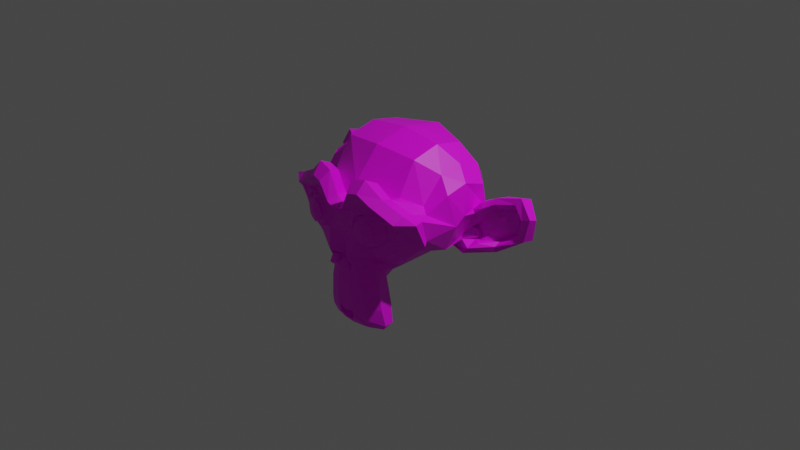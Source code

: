 # Source: monkey.blend  (saved by Blender 3.1.7; exported with 4.5.12 LTS)
import bpy
from mathutils import Matrix  # noqa: F401  (used for matrix-valued properties, if any)

bpy.ops.wm.read_factory_settings(use_empty=True)
scene = bpy.context.scene
scene.name = 'Scene'

# ---- collections
col_collection = bpy.data.collections.new('Collection'); scene.collection.children.link(col_collection)

# ---- images (referenced by path relative to the original .blend; pixels are not part of the script)
import os
ASSET_DIR = os.environ.get("B2B_ASSET_DIR", "")  # directory of the original .blend (textures are referenced by path, not embedded)
HERE = os.path.dirname(os.path.abspath(__file__))  # packed textures are extracted next to this script under _unpacked/

def load_image(name, relpath, width, height, colorspace="sRGB"):
    """Load a texture the original file referenced (path relative to the .blend, or extracted next to this script)."""
    p = next((c for c in (os.path.join(HERE, relpath), os.path.join(ASSET_DIR, relpath)) if relpath and os.path.exists(c)), "")
    if p:
        img = bpy.data.images.load(p, check_existing=True)
        img.name = name
    else:  # same state as the original file: an image datablock whose file is absent (Cycles renders it pink)
        img = bpy.data.images.new(name, width, height)
        img.source = "FILE"
        img.filepath = "//" + (relpath or name)
    img.colorspace_settings.name = colorspace
    return img
img_monkey_png = load_image('monkey.png', 'monkey.png', 1024, 1024, 'sRGB')

# ---- materials (node trees are filled in below, after node groups)
mat_material_001 = bpy.data.materials.new('Material.001')
mat_material_001.use_transparent_shadow = False

# ---- material node trees
mat_material_001.use_nodes = True; mat_material_001.node_tree.nodes.clear()
_N = mat_material_001.node_tree.nodes; _L = mat_material_001.node_tree.links
n0 = _N.new('ShaderNodeBsdfPrincipled'); n0.name = 'Principled BSDF'; n0.location = (10, 300)
n0.distribution = 'GGX'
n0.subsurface_method = 'RANDOM_WALK_SKIN'
n0.inputs[3].default_value = 1.45
n0.inputs[27].default_value = (0.0, 0.0, 0.0, 1.0)
n0.inputs[28].default_value = 1.0
n1 = _N.new('ShaderNodeOutputMaterial'); n1.name = 'Material Output'; n1.location = (300, 300)
n2 = _N.new('ShaderNodeTexImage'); n2.name = 'Image Texture'; n2.location = (-280, 280)
n2.image = img_monkey_png
_L.new(n0.outputs[0], n1.inputs[0])
_L.new(n2.outputs[0], n0.inputs[0])
n1.is_active_output = True

# ---- world
world_world = bpy.data.worlds.new('World'); scene.world = world_world
world_world.use_nodes = True; world_world.node_tree.nodes.clear()
_N = world_world.node_tree.nodes; _L = world_world.node_tree.links
n0 = _N.new('ShaderNodeOutputWorld'); n0.name = 'World Output'; n0.location = (300, 300)
n1 = _N.new('ShaderNodeBackground'); n1.name = 'Background'; n1.location = (10, 300)
n1.inputs[0].default_value = (0.05088, 0.05088, 0.05088, 1.0)
_L.new(n1.outputs[0], n0.inputs[0])
n0.is_active_output = True
world_world.color = (0.05088, 0.05088, 0.05088)
world_world.use_sun_shadow = False
world_world.sun_shadow_jitter_overblur = 0.0

# ---- cameras
cam_camera = bpy.data.cameras.new('Camera')
cam_camera.clip_end = 100.0
cam_camera.ortho_scale = 7.314

# ---- lights
light_light = bpy.data.lights.new('Light', 'POINT')
light_light.transmission_factor = 0.0
light_light.energy = 1000.0
light_light.shadow_soft_size = 0.1
light_light.shadow_maximum_resolution = 0.006
light_light.use_absolute_resolution = True

# ---- meshes
me_suzanne = bpy.data.meshes.new('Suzanne')
me_suzanne.from_pydata([(0.4375, -0.7656, 0.1641), (-0.4375, -0.7656, 0.1641), (0.5, -0.6875, 0.09375), (-0.5, -0.6875, 0.09375), (0.5469, -0.5781, 0.05469), (-0.5469, -0.5781, 0.05469), (0.3516, -0.6172, -0.02344), (-0.3516, -0.6172, -0.02344), (0.3516, -0.7188, 0.03125), (-0.3516, -0.7188, 0.03125), (0.3516, -0.7812, 0.1328), (-0.3516, -0.7812, 0.1328), (0.2734, -0.7969, 0.1641), (-0.2734, -0.7969, 0.1641), (0.2031, -0.7422, 0.09375), (-0.2031, -0.7422, 0.09375), (0.1562, -0.6484, 0.05469), (-0.1562, -0.6484, 0.05469), (0.07812, -0.6562, 0.2422), (-0.07812, -0.6562, 0.2422), (0.1406, -0.7422, 0.2422), (-0.1406, -0.7422, 0.2422), (0.2422, -0.7969, 0.2422), (-0.2422, -0.7969, 0.2422), (0.2734, -0.7969, 0.3281), (-0.2734, -0.7969, 0.3281), (0.2031, -0.7422, 0.3906), (-0.2031, -0.7422, 0.3906), (0.1562, -0.6484, 0.4375), (-0.1562, -0.6484, 0.4375), (0.3516, -0.6172, 0.5156), (-0.3516, -0.6172, 0.5156), (0.3516, -0.7188, 0.4531), (-0.3516, -0.7188, 0.4531), (0.3516, -0.7812, 0.3594), (-0.3516, -0.7812, 0.3594), (0.4375, -0.7656, 0.3281), (-0.4375, -0.7656, 0.3281), (0.5, -0.6875, 0.3906), (-0.5, -0.6875, 0.3906), (0.5469, -0.5781, 0.4375), (-0.5469, -0.5781, 0.4375), (0.625, -0.5625, 0.2422), (-0.625, -0.5625, 0.2422), (0.5625, -0.6719, 0.2422), (-0.5625, -0.6719, 0.2422), (0.4688, -0.7578, 0.2422), (-0.4688, -0.7578, 0.2422), (0.4766, -0.7734, 0.2422), (-0.4766, -0.7734, 0.2422), (0.4453, -0.7812, 0.3359), (-0.4453, -0.7812, 0.3359), (0.3516, -0.8047, 0.375), (-0.3516, -0.8047, 0.375), (0.2656, -0.8203, 0.3359), (-0.2656, -0.8203, 0.3359), (0.2266, -0.8203, 0.2422), (-0.2266, -0.8203, 0.2422), (0.2656, -0.8203, 0.1562), (-0.2656, -0.8203, 0.1562), (0.3516, -0.8281, 0.2422), (-0.3516, -0.8281, 0.2422), (0.3516, -0.8047, 0.1172), (-0.3516, -0.8047, 0.1172), (0.4453, -0.7812, 0.1562), (-0.4453, -0.7812, 0.1562), (0.0, -0.7422, 0.4297), (0.0, -0.8203, 0.3516), (0.0, -0.7344, -0.6797), (0.0, -0.7812, -0.3203), (0.0, -0.7969, -0.1875), (0.0, -0.7188, -0.7734), (0.0, -0.6016, 0.4062), (0.0, -0.5703, 0.5703), (0.0, 0.5469, 0.8984), (0.0, 0.8516, 0.5625), (0.0, 0.8281, 0.07031), (0.0, 0.3516, -0.3828), (0.2031, -0.5625, -0.1875), (-0.2031, -0.5625, -0.1875), (0.3125, -0.5703, -0.4375), (-0.3125, -0.5703, -0.4375), (0.3516, -0.5703, -0.6953), (-0.3516, -0.5703, -0.6953), (0.3672, -0.5312, -0.8906), (-0.3672, -0.5312, -0.8906), (0.3281, -0.5234, -0.9453), (-0.3281, -0.5234, -0.9453), (0.1797, -0.5547, -0.9688), (-0.1797, -0.5547, -0.9688), (0.0, -0.5781, -0.9844), (0.4375, -0.5312, -0.1406), (-0.4375, -0.5312, -0.1406), (0.6328, -0.5391, -0.03906), (-0.6328, -0.5391, -0.03906), (0.8281, -0.4453, 0.1484), (-0.8281, -0.4453, 0.1484), (0.8594, -0.5938, 0.4297), (-0.8594, -0.5938, 0.4297), (0.7109, -0.625, 0.4844), (-0.7109, -0.625, 0.4844), (0.4922, -0.6875, 0.6016), (-0.4922, -0.6875, 0.6016), (0.3203, -0.7344, 0.7578), (-0.3203, -0.7344, 0.7578), (0.1562, -0.7578, 0.7188), (-0.1562, -0.7578, 0.7188), (0.0625, -0.75, 0.4922), (-0.0625, -0.75, 0.4922), (0.1641, -0.7734, 0.4141), (-0.1641, -0.7734, 0.4141), (0.125, -0.7656, 0.3047), (-0.125, -0.7656, 0.3047), (0.2031, -0.7422, 0.09375), (-0.2031, -0.7422, 0.09375), (0.375, -0.7031, 0.01562), (-0.375, -0.7031, 0.01562), (0.4922, -0.6719, 0.0625), (-0.4922, -0.6719, 0.0625), (0.625, -0.6484, 0.1875), (-0.625, -0.6484, 0.1875), (0.6406, -0.6484, 0.2969), (-0.6406, -0.6484, 0.2969), (0.6016, -0.6641, 0.375), (-0.6016, -0.6641, 0.375), (0.4297, -0.7188, 0.4375), (-0.4297, -0.7188, 0.4375), (0.25, -0.7578, 0.4688), (-0.25, -0.7578, 0.4688), (0.0, -0.7344, -0.7656), (0.1094, -0.7344, -0.7188), (-0.1094, -0.7344, -0.7188), (0.1172, -0.7109, -0.8359), (-0.1172, -0.7109, -0.8359), (0.0625, -0.6953, -0.8828), (-0.0625, -0.6953, -0.8828), (0.0, -0.6875, -0.8906), (0.0, -0.75, -0.1953), (0.0, -0.7422, -0.1406), (0.1016, -0.7422, -0.1484), (-0.1016, -0.7422, -0.1484), (0.125, -0.75, -0.2266), (-0.125, -0.75, -0.2266), (0.08594, -0.7422, -0.2891), (-0.08594, -0.7422, -0.2891), (0.3984, -0.6719, -0.04688), (-0.3984, -0.6719, -0.04688), (0.6172, -0.625, 0.05469), (-0.6172, -0.625, 0.05469), (0.7266, -0.6016, 0.2031), (-0.7266, -0.6016, 0.2031), (0.7422, -0.6562, 0.375), (-0.7422, -0.6562, 0.375), (0.6875, -0.7266, 0.4141), (-0.6875, -0.7266, 0.4141), (0.4375, -0.7969, 0.5469), (-0.4375, -0.7969, 0.5469), (0.3125, -0.8359, 0.6406), (-0.3125, -0.8359, 0.6406), (0.2031, -0.8516, 0.6172), (-0.2031, -0.8516, 0.6172), (0.1016, -0.8438, 0.4297), (-0.1016, -0.8438, 0.4297), (0.125, -0.8125, -0.1016), (-0.125, -0.8125, -0.1016), (0.2109, -0.7109, -0.4453), (-0.2109, -0.7109, -0.4453), (0.25, -0.6875, -0.7031), (-0.25, -0.6875, -0.7031), (0.2656, -0.6641, -0.8203), (-0.2656, -0.6641, -0.8203), (0.2344, -0.6328, -0.9141), (-0.2344, -0.6328, -0.9141), (0.1641, -0.6328, -0.9297), (-0.1641, -0.6328, -0.9297), (0.0, -0.6406, -0.9453), (0.0, -0.7266, 0.04688), (0.0, -0.7656, 0.2109), (0.3281, -0.7422, 0.4766), (-0.3281, -0.7422, 0.4766), (0.1641, -0.75, 0.1406), (-0.1641, -0.75, 0.1406), (0.1328, -0.7578, 0.2109), (-0.1328, -0.7578, 0.2109), (0.1172, -0.7344, -0.6875), (-0.1172, -0.7344, -0.6875), (0.07812, -0.75, -0.4453), (-0.07812, -0.75, -0.4453), (0.0, -0.75, -0.4453), (0.0, -0.7422, -0.3281), (0.09375, -0.7812, -0.2734), (-0.09375, -0.7812, -0.2734), (0.1328, -0.7969, -0.2266), (-0.1328, -0.7969, -0.2266), (0.1094, -0.7812, -0.1328), (-0.1094, -0.7812, -0.1328), (0.03906, -0.7812, -0.125), (-0.03906, -0.7812, -0.125), (0.0, -0.8281, -0.2031), (0.04688, -0.8125, -0.1484), (-0.04688, -0.8125, -0.1484), (0.09375, -0.8125, -0.1562), (-0.09375, -0.8125, -0.1562), (0.1094, -0.8281, -0.2266), (-0.1094, -0.8281, -0.2266), (0.07812, -0.8047, -0.25), (-0.07812, -0.8047, -0.25), (0.0, -0.8047, -0.2891), (0.2578, -0.5547, -0.3125), (-0.2578, -0.5547, -0.3125), (0.1641, -0.7109, -0.2422), (-0.1641, -0.7109, -0.2422), (0.1797, -0.7109, -0.3125), (-0.1797, -0.7109, -0.3125), (0.2344, -0.5547, -0.25), (-0.2344, -0.5547, -0.25), (0.0, -0.6875, -0.875), (0.04688, -0.6875, -0.8672), (-0.04688, -0.6875, -0.8672), (0.09375, -0.7109, -0.8203), (-0.09375, -0.7109, -0.8203), (0.09375, -0.7266, -0.7422), (-0.09375, -0.7266, -0.7422), (0.0, -0.6562, -0.7812), (0.09375, -0.6641, -0.75), (-0.09375, -0.6641, -0.75), (0.09375, -0.6406, -0.8125), (-0.09375, -0.6406, -0.8125), (0.04688, -0.6328, -0.8516), (-0.04688, -0.6328, -0.8516), (0.0, -0.6328, -0.8594), (0.1719, -0.7812, 0.2188), (-0.1719, -0.7812, 0.2188), (0.1875, -0.7734, 0.1562), (-0.1875, -0.7734, 0.1562), (0.3359, -0.7578, 0.4297), (-0.3359, -0.7578, 0.4297), (0.2734, -0.7734, 0.4219), (-0.2734, -0.7734, 0.4219), (0.4219, -0.7734, 0.3984), (-0.4219, -0.7734, 0.3984), (0.5625, -0.6953, 0.3516), (-0.5625, -0.6953, 0.3516), (0.5859, -0.6875, 0.2891), (-0.5859, -0.6875, 0.2891), (0.5781, -0.6797, 0.1953), (-0.5781, -0.6797, 0.1953), (0.4766, -0.7188, 0.1016), (-0.4766, -0.7188, 0.1016), (0.375, -0.7422, 0.0625), (-0.375, -0.7422, 0.0625), (0.2266, -0.7812, 0.1094), (-0.2266, -0.7812, 0.1094), (0.1797, -0.7812, 0.2969), (-0.1797, -0.7812, 0.2969), (0.2109, -0.7812, 0.375), (-0.2109, -0.7812, 0.375), (0.2344, -0.7578, 0.3594), (-0.2344, -0.7578, 0.3594), (0.1953, -0.7578, 0.2969), (-0.1953, -0.7578, 0.2969), (0.2422, -0.7578, 0.125), (-0.2422, -0.7578, 0.125), (0.375, -0.7266, 0.08594), (-0.375, -0.7266, 0.08594), (0.4609, -0.7031, 0.1172), (-0.4609, -0.7031, 0.1172), (0.5469, -0.6719, 0.2109), (-0.5469, -0.6719, 0.2109), (0.5547, -0.6719, 0.2812), (-0.5547, -0.6719, 0.2812), (0.5312, -0.6797, 0.3359), (-0.5312, -0.6797, 0.3359), (0.4141, -0.75, 0.3906), (-0.4141, -0.75, 0.3906), (0.2812, -0.7656, 0.3984), (-0.2812, -0.7656, 0.3984), (0.3359, -0.75, 0.4062), (-0.3359, -0.75, 0.4062), (0.2031, -0.75, 0.1719), (-0.2031, -0.75, 0.1719), (0.1953, -0.75, 0.2266), (-0.1953, -0.75, 0.2266), (0.1094, -0.6094, 0.4609), (-0.1094, -0.6094, 0.4609), (0.1953, -0.6172, 0.6641), (-0.1953, -0.6172, 0.6641), (0.3359, -0.5938, 0.6875), (-0.3359, -0.5938, 0.6875), (0.4844, -0.5547, 0.5547), (-0.4844, -0.5547, 0.5547), (0.6797, -0.4922, 0.4531), (-0.6797, -0.4922, 0.4531), (0.7969, -0.4609, 0.4062), (-0.7969, -0.4609, 0.4062), (0.7734, -0.375, 0.1641), (-0.7734, -0.375, 0.1641), (0.6016, -0.4141, 0.0), (-0.6016, -0.4141, 0.0), (0.4375, -0.4688, -0.09375), (-0.4375, -0.4688, -0.09375), (0.0, -0.2891, 0.8984), (0.0, 0.07812, 0.9844), (0.0, 0.6719, -0.1953), (0.0, -0.1875, -0.4609), (0.0, -0.4609, -0.9766), (0.0, -0.3438, -0.8047), (0.0, -0.3203, -0.5703), (0.0, -0.2812, -0.4844), (0.8516, -0.05469, 0.2344), (-0.8516, -0.05469, 0.2344), (0.8594, 0.04688, 0.3203), (-0.8594, 0.04688, 0.3203), (0.7734, 0.4375, 0.2656), (-0.7734, 0.4375, 0.2656), (0.4609, 0.7031, 0.4375), (-0.4609, 0.7031, 0.4375), (0.7344, -0.07031, -0.04688), (-0.7344, -0.07031, -0.04688), (0.5938, 0.1641, -0.125), (-0.5938, 0.1641, -0.125), (0.6406, 0.4297, -0.007812), (-0.6406, 0.4297, -0.007812), (0.3359, 0.6641, 0.05469), (-0.3359, 0.6641, 0.05469), (0.2344, -0.4062, -0.3516), (-0.2344, -0.4062, -0.3516), (0.1797, -0.2578, -0.4141), (-0.1797, -0.2578, -0.4141), (0.2891, -0.3828, -0.7109), (-0.2891, -0.3828, -0.7109), (0.25, -0.3906, -0.5), (-0.25, -0.3906, -0.5), (0.3281, -0.3984, -0.9141), (-0.3281, -0.3984, -0.9141), (0.1406, -0.3672, -0.7578), (-0.1406, -0.3672, -0.7578), (0.125, -0.3594, -0.5391), (-0.125, -0.3594, -0.5391), (0.1641, -0.4375, -0.9453), (-0.1641, -0.4375, -0.9453), (0.2188, -0.4297, -0.2812), (-0.2188, -0.4297, -0.2812), (0.2109, -0.4688, -0.2266), (-0.2109, -0.4688, -0.2266), (0.2031, -0.5, -0.1719), (-0.2031, -0.5, -0.1719), (0.2109, -0.1641, -0.3906), (-0.2109, -0.1641, -0.3906), (0.2969, 0.2656, -0.3125), (-0.2969, 0.2656, -0.3125), (0.3438, 0.5391, -0.1484), (-0.3438, 0.5391, -0.1484), (0.4531, 0.3828, 0.8672), (-0.4531, 0.3828, 0.8672), (0.4531, 0.07031, 0.9297), (-0.4531, 0.07031, 0.9297), (0.4531, -0.2344, 0.8516), (-0.4531, -0.2344, 0.8516), (0.4609, -0.4297, 0.5234), (-0.4609, -0.4297, 0.5234), (0.7266, -0.3359, 0.4062), (-0.7266, -0.3359, 0.4062), (0.6328, -0.2812, 0.4531), (-0.6328, -0.2812, 0.4531), (0.6406, -0.05469, 0.7031), (-0.6406, -0.05469, 0.7031), (0.7969, -0.125, 0.5625), (-0.7969, -0.125, 0.5625), (0.7969, 0.1172, 0.6172), (-0.7969, 0.1172, 0.6172), (0.6406, 0.1953, 0.75), (-0.6406, 0.1953, 0.75), (0.6406, 0.4453, 0.6797), (-0.6406, 0.4453, 0.6797), (0.7969, 0.3594, 0.5391), (-0.7969, 0.3594, 0.5391), (0.6172, 0.5859, 0.3281), (-0.6172, 0.5859, 0.3281), (0.4844, 0.5469, 0.02344), (-0.4844, 0.5469, 0.02344), (0.8203, 0.2031, 0.3281), (-0.8203, 0.2031, 0.3281), (0.4062, -0.1484, -0.1719), (-0.4062, -0.1484, -0.1719), (0.4297, 0.2109, -0.1953), (-0.4297, 0.2109, -0.1953), (0.8906, 0.2344, 0.4062), (-0.8906, 0.2344, 0.4062), (0.7734, 0.125, -0.1406), (-0.7734, 0.125, -0.1406), (1.039, 0.3281, -0.1016), (-1.039, 0.3281, -0.1016), (1.281, 0.4297, 0.05469), (-1.281, 0.4297, 0.05469), (1.352, 0.4219, 0.3203), (-1.352, 0.4219, 0.3203), (1.234, 0.4219, 0.5078), (-1.234, 0.4219, 0.5078), (1.023, 0.3125, 0.4766), (-1.023, 0.3125, 0.4766), (1.016, 0.2891, 0.4141), (-1.016, 0.2891, 0.4141), (1.188, 0.3906, 0.4375), (-1.188, 0.3906, 0.4375), (1.266, 0.4062, 0.2891), (-1.266, 0.4062, 0.2891), (1.211, 0.4062, 0.07812), (-1.211, 0.4062, 0.07812), (1.031, 0.3047, -0.03906), (-1.031, 0.3047, -0.03906), (0.8281, 0.1328, -0.07031), (-0.8281, 0.1328, -0.07031), (0.9219, 0.2188, 0.3594), (-0.9219, 0.2188, 0.3594), (0.9453, 0.2891, 0.3047), (-0.9453, 0.2891, 0.3047), (0.8828, 0.2109, -0.02344), (-0.8828, 0.2109, -0.02344), (1.039, 0.3672, 0.0), (-1.039, 0.3672, 0.0), (1.188, 0.4453, 0.09375), (-1.188, 0.4453, 0.09375), (1.234, 0.4453, 0.25), (-1.234, 0.4453, 0.25), (1.172, 0.4375, 0.3594), (-1.172, 0.4375, 0.3594), (1.023, 0.3594, 0.3438), (-1.023, 0.3594, 0.3438), (0.8438, 0.2109, 0.2891), (-0.8438, 0.2109, 0.2891), (0.8359, 0.2734, 0.1719), (-0.8359, 0.2734, 0.1719), (0.7578, 0.2734, 0.09375), (-0.7578, 0.2734, 0.09375), (0.8203, 0.2734, 0.08594), (-0.8203, 0.2734, 0.08594), (0.8438, 0.2734, 0.01562), (-0.8438, 0.2734, 0.01562), (0.8125, 0.2734, -0.01562), (-0.8125, 0.2734, -0.01562), (0.7266, 0.07031, 0.0), (-0.7266, 0.07031, 0.0), (0.7188, 0.1719, -0.02344), (-0.7188, 0.1719, -0.02344), (0.7188, 0.1875, 0.03906), (-0.7188, 0.1875, 0.03906), (0.7969, 0.2109, 0.2031), (-0.7969, 0.2109, 0.2031), (0.8906, 0.2656, 0.2422), (-0.8906, 0.2656, 0.2422), (0.8906, 0.3203, 0.2344), (-0.8906, 0.3203, 0.2344), (0.8125, 0.3203, -0.01562), (-0.8125, 0.3203, -0.01562), (0.8516, 0.3203, 0.01562), (-0.8516, 0.3203, 0.01562), (0.8281, 0.3203, 0.07812), (-0.8281, 0.3203, 0.07812), (0.7656, 0.3203, 0.09375), (-0.7656, 0.3203, 0.09375), (0.8438, 0.3203, 0.1719), (-0.8438, 0.3203, 0.1719), (1.039, 0.4141, 0.3281), (-1.039, 0.4141, 0.3281), (1.188, 0.4844, 0.3438), (-1.188, 0.4844, 0.3438), (1.258, 0.4922, 0.2422), (-1.258, 0.4922, 0.2422), (1.211, 0.4844, 0.08594), (-1.211, 0.4844, 0.08594), (1.047, 0.4219, 0.0), (-1.047, 0.4219, 0.0), (0.8828, 0.2656, -0.01562), (-0.8828, 0.2656, -0.01562), (0.9531, 0.3438, 0.2891), (-0.9531, 0.3438, 0.2891), (0.8906, 0.3281, 0.1094), (-0.8906, 0.3281, 0.1094), (0.9375, 0.3359, 0.0625), (-0.9375, 0.3359, 0.0625), (1.0, 0.3672, 0.125), (-1.0, 0.3672, 0.125), (0.9609, 0.3516, 0.1719), (-0.9609, 0.3516, 0.1719), (1.016, 0.375, 0.2344), (-1.016, 0.375, 0.2344), (1.055, 0.3828, 0.1875), (-1.055, 0.3828, 0.1875), (1.109, 0.3906, 0.2109), (-1.109, 0.3906, 0.2109), (1.086, 0.3906, 0.2734), (-1.086, 0.3906, 0.2734), (1.023, 0.4844, 0.4375), (-1.023, 0.4844, 0.4375), (1.25, 0.5469, 0.4688), (-1.25, 0.5469, 0.4688), (1.367, 0.5, 0.2969), (-1.367, 0.5, 0.2969), (1.312, 0.5312, 0.05469), (-1.312, 0.5312, 0.05469), (1.039, 0.4922, -0.08594), (-1.039, 0.4922, -0.08594), (0.7891, 0.3281, -0.125), (-0.7891, 0.3281, -0.125), (0.8594, 0.3828, 0.3828), (-0.8594, 0.3828, 0.3828)], [], [(46, 0, 2, 44), (3, 1, 47, 45), (44, 2, 4, 42), (5, 3, 45, 43), (2, 8, 6, 4), (7, 9, 3, 5), (0, 10, 8, 2), (9, 11, 1, 3), (10, 12, 14, 8), (15, 13, 11, 9), (8, 14, 16, 6), (17, 15, 9, 7), (14, 20, 18, 16), (19, 21, 15, 17), (12, 22, 20, 14), (21, 23, 13, 15), (22, 24, 26, 20), (27, 25, 23, 21), (20, 26, 28, 18), (29, 27, 21, 19), (26, 32, 30, 28), (31, 33, 27, 29), (24, 34, 32, 26), (33, 35, 25, 27), (34, 36, 38, 32), (39, 37, 35, 33), (32, 38, 40, 30), (41, 39, 33, 31), (38, 44, 42, 40), (43, 45, 39, 41), (36, 46, 44, 38), (45, 47, 37, 39), (46, 36, 50, 48), (51, 37, 47, 49), (36, 34, 52, 50), (53, 35, 37, 51), (34, 24, 54, 52), (55, 25, 35, 53), (24, 22, 56, 54), (57, 23, 25, 55), (22, 12, 58, 56), (59, 13, 23, 57), (12, 10, 62, 58), (63, 11, 13, 59), (10, 0, 64, 62), (65, 1, 11, 63), (0, 46, 48, 64), (49, 47, 1, 65), (60, 64, 48), (49, 65, 61), (62, 64, 60), (61, 65, 63), (60, 58, 62), (63, 59, 61), (60, 56, 58), (59, 57, 61), (60, 54, 56), (57, 55, 61), (60, 52, 54), (55, 53, 61), (60, 50, 52), (53, 51, 61), (60, 48, 50), (51, 49, 61), (88, 173, 175, 90), (175, 174, 89, 90), (86, 171, 173, 88), (174, 172, 87, 89), (84, 169, 171, 86), (172, 170, 85, 87), (82, 167, 169, 84), (170, 168, 83, 85), (80, 165, 167, 82), (168, 166, 81, 83), (78, 91, 145, 163), (146, 92, 79, 164), (91, 93, 147, 145), (148, 94, 92, 146), (93, 95, 149, 147), (150, 96, 94, 148), (95, 97, 151, 149), (152, 98, 96, 150), (97, 99, 153, 151), (154, 100, 98, 152), (99, 101, 155, 153), (156, 102, 100, 154), (101, 103, 157, 155), (158, 104, 102, 156), (103, 105, 159, 157), (160, 106, 104, 158), (105, 107, 161, 159), (162, 108, 106, 160), (107, 66, 67, 161), (67, 66, 108, 162), (109, 127, 159, 161), (160, 128, 110, 162), (127, 178, 157, 159), (158, 179, 128, 160), (125, 155, 157, 178), (158, 156, 126, 179), (123, 153, 155, 125), (156, 154, 124, 126), (121, 151, 153, 123), (154, 152, 122, 124), (119, 149, 151, 121), (152, 150, 120, 122), (117, 147, 149, 119), (150, 148, 118, 120), (115, 145, 147, 117), (148, 146, 116, 118), (113, 163, 145, 115), (146, 164, 114, 116), (113, 180, 176, 163), (176, 181, 114, 164), (109, 161, 67, 111), (67, 162, 110, 112), (111, 67, 177, 182), (177, 67, 112, 183), (176, 180, 182, 177), (183, 181, 176, 177), (134, 136, 175, 173), (175, 136, 135, 174), (132, 134, 173, 171), (174, 135, 133, 172), (130, 132, 171, 169), (172, 133, 131, 170), (165, 186, 184, 167), (185, 187, 166, 168), (130, 169, 167, 184), (168, 170, 131, 185), (143, 189, 188, 186), (188, 189, 144, 187), (184, 186, 188, 68), (188, 187, 185, 68), (129, 130, 184, 68), (185, 131, 129, 68), (141, 192, 190, 143), (191, 193, 142, 144), (139, 194, 192, 141), (193, 195, 140, 142), (138, 196, 194, 139), (195, 197, 138, 140), (137, 70, 196, 138), (197, 70, 137, 138), (189, 143, 190, 69), (191, 144, 189, 69), (69, 190, 205, 207), (206, 191, 69, 207), (70, 198, 199, 196), (200, 198, 70, 197), (196, 199, 201, 194), (202, 200, 197, 195), (194, 201, 203, 192), (204, 202, 195, 193), (192, 203, 205, 190), (206, 204, 193, 191), (198, 203, 201, 199), (202, 204, 198, 200), (198, 207, 205, 203), (206, 207, 198, 204), (138, 139, 163, 176), (164, 140, 138, 176), (139, 141, 210, 163), (211, 142, 140, 164), (141, 143, 212, 210), (213, 144, 142, 211), (143, 186, 165, 212), (166, 187, 144, 213), (80, 208, 212, 165), (213, 209, 81, 166), (208, 214, 210, 212), (211, 215, 209, 213), (78, 163, 210, 214), (211, 164, 79, 215), (130, 129, 71, 221), (71, 129, 131, 222), (132, 130, 221, 219), (222, 131, 133, 220), (134, 132, 219, 217), (220, 133, 135, 218), (136, 134, 217, 216), (218, 135, 136, 216), (216, 217, 228, 230), (229, 218, 216, 230), (217, 219, 226, 228), (227, 220, 218, 229), (219, 221, 224, 226), (225, 222, 220, 227), (221, 71, 223, 224), (223, 71, 222, 225), (223, 230, 228, 224), (229, 230, 223, 225), (224, 228, 226), (227, 229, 225), (182, 180, 233, 231), (234, 181, 183, 232), (111, 182, 231, 253), (232, 183, 112, 254), (109, 111, 253, 255), (254, 112, 110, 256), (180, 113, 251, 233), (252, 114, 181, 234), (113, 115, 249, 251), (250, 116, 114, 252), (115, 117, 247, 249), (248, 118, 116, 250), (117, 119, 245, 247), (246, 120, 118, 248), (119, 121, 243, 245), (244, 122, 120, 246), (121, 123, 241, 243), (242, 124, 122, 244), (123, 125, 239, 241), (240, 126, 124, 242), (125, 178, 235, 239), (236, 179, 126, 240), (178, 127, 237, 235), (238, 128, 179, 236), (127, 109, 255, 237), (256, 110, 128, 238), (237, 255, 257, 275), (258, 256, 238, 276), (235, 237, 275, 277), (276, 238, 236, 278), (239, 235, 277, 273), (278, 236, 240, 274), (241, 239, 273, 271), (274, 240, 242, 272), (243, 241, 271, 269), (272, 242, 244, 270), (245, 243, 269, 267), (270, 244, 246, 268), (247, 245, 267, 265), (268, 246, 248, 266), (249, 247, 265, 263), (266, 248, 250, 264), (251, 249, 263, 261), (264, 250, 252, 262), (233, 251, 261, 279), (262, 252, 234, 280), (255, 253, 259, 257), (260, 254, 256, 258), (253, 231, 281, 259), (282, 232, 254, 260), (231, 233, 279, 281), (280, 234, 232, 282), (66, 107, 283, 72), (284, 108, 66, 72), (107, 105, 285, 283), (286, 106, 108, 284), (105, 103, 287, 285), (288, 104, 106, 286), (103, 101, 289, 287), (290, 102, 104, 288), (101, 99, 291, 289), (292, 100, 102, 290), (99, 97, 293, 291), (294, 98, 100, 292), (97, 95, 295, 293), (296, 96, 98, 294), (95, 93, 297, 295), (298, 94, 96, 296), (93, 91, 299, 297), (300, 92, 94, 298), (307, 308, 327, 337), (328, 308, 307, 338), (306, 307, 337, 335), (338, 307, 306, 336), (305, 306, 335, 339), (336, 306, 305, 340), (88, 90, 305, 339), (305, 90, 89, 340), (86, 88, 339, 333), (340, 89, 87, 334), (84, 86, 333, 329), (334, 87, 85, 330), (82, 84, 329, 331), (330, 85, 83, 332), (329, 335, 337, 331), (338, 336, 330, 332), (329, 333, 339, 335), (340, 334, 330, 336), (325, 331, 337, 327), (338, 332, 326, 328), (80, 82, 331, 325), (332, 83, 81, 326), (208, 341, 343, 214), (344, 342, 209, 215), (80, 325, 341, 208), (342, 326, 81, 209), (78, 214, 343, 345), (344, 215, 79, 346), (78, 345, 299, 91), (300, 346, 79, 92), (76, 323, 351, 303), (352, 324, 76, 303), (303, 351, 349, 77), (350, 352, 303, 77), (77, 349, 347, 304), (348, 350, 77, 304), (304, 347, 327, 308), (328, 348, 304, 308), (325, 327, 347, 341), (348, 328, 326, 342), (295, 297, 317, 309), (318, 298, 296, 310), (75, 315, 323, 76), (324, 316, 75, 76), (301, 357, 355, 302), (356, 358, 301, 302), (302, 355, 353, 74), (354, 356, 302, 74), (74, 353, 315, 75), (316, 354, 74, 75), (291, 293, 361, 363), (362, 294, 292, 364), (363, 361, 367, 365), (368, 362, 364, 366), (365, 367, 369, 371), (370, 368, 366, 372), (371, 369, 375, 373), (376, 370, 372, 374), (313, 377, 373, 375), (374, 378, 314, 376), (315, 353, 373, 377), (374, 354, 316, 378), (353, 355, 371, 373), (372, 356, 354, 374), (355, 357, 365, 371), (366, 358, 356, 372), (357, 359, 363, 365), (364, 360, 358, 366), (289, 291, 363, 359), (364, 292, 290, 360), (73, 359, 357, 301), (358, 360, 73, 301), (283, 285, 287, 289), (288, 286, 284, 290), (283, 289, 359, 73), (360, 290, 284, 73), (72, 283, 73), (73, 284, 72), (293, 295, 309, 361), (310, 296, 294, 362), (309, 311, 367, 361), (368, 312, 310, 362), (311, 381, 369, 367), (370, 382, 312, 368), (313, 375, 369, 381), (370, 376, 314, 382), (347, 349, 385, 383), (386, 350, 348, 384), (317, 383, 385, 319), (386, 384, 318, 320), (297, 299, 383, 317), (384, 300, 298, 318), (299, 343, 341, 383), (342, 344, 300, 384), (341, 347, 383), (384, 348, 342), (299, 345, 343), (344, 346, 300), (313, 321, 379, 377), (380, 322, 314, 378), (315, 377, 379, 323), (380, 378, 316, 324), (319, 385, 379, 321), (380, 386, 320, 322), (349, 351, 379, 385), (380, 352, 350, 386), (323, 379, 351), (352, 380, 324), (399, 387, 413, 401), (414, 388, 400, 402), (399, 401, 403, 397), (404, 402, 400, 398), (397, 403, 405, 395), (406, 404, 398, 396), (395, 405, 407, 393), (408, 406, 396, 394), (393, 407, 409, 391), (410, 408, 394, 392), (391, 409, 411, 389), (412, 410, 392, 390), (409, 419, 417, 411), (418, 420, 410, 412), (407, 421, 419, 409), (420, 422, 408, 410), (405, 423, 421, 407), (422, 424, 406, 408), (403, 425, 423, 405), (424, 426, 404, 406), (401, 427, 425, 403), (426, 428, 402, 404), (401, 413, 415, 427), (416, 414, 402, 428), (317, 319, 443, 441), (444, 320, 318, 442), (319, 389, 411, 443), (412, 390, 320, 444), (309, 317, 441, 311), (442, 318, 310, 312), (381, 429, 413, 387), (414, 430, 382, 388), (411, 417, 439, 443), (440, 418, 412, 444), (437, 445, 443, 439), (444, 446, 438, 440), (433, 445, 437, 435), (438, 446, 434, 436), (431, 447, 445, 433), (446, 448, 432, 434), (429, 447, 431, 449), (432, 448, 430, 450), (413, 429, 449, 415), (450, 430, 414, 416), (311, 447, 429, 381), (430, 448, 312, 382), (311, 441, 445, 447), (446, 442, 312, 448), (441, 443, 445), (446, 444, 442), (415, 449, 451, 475), (452, 450, 416, 476), (449, 431, 461, 451), (462, 432, 450, 452), (431, 433, 459, 461), (460, 434, 432, 462), (433, 435, 457, 459), (458, 436, 434, 460), (435, 437, 455, 457), (456, 438, 436, 458), (437, 439, 453, 455), (454, 440, 438, 456), (439, 417, 473, 453), (474, 418, 440, 454), (427, 415, 475, 463), (476, 416, 428, 464), (425, 427, 463, 465), (464, 428, 426, 466), (423, 425, 465, 467), (466, 426, 424, 468), (421, 423, 467, 469), (468, 424, 422, 470), (419, 421, 469, 471), (470, 422, 420, 472), (417, 419, 471, 473), (472, 420, 418, 474), (457, 455, 479, 477), (480, 456, 458, 478), (477, 479, 481, 483), (482, 480, 478, 484), (483, 481, 487, 485), (488, 482, 484, 486), (485, 487, 489, 491), (490, 488, 486, 492), (463, 475, 485, 491), (486, 476, 464, 492), (451, 483, 485, 475), (486, 484, 452, 476), (451, 461, 477, 483), (478, 462, 452, 484), (457, 477, 461, 459), (462, 478, 458, 460), (453, 473, 479, 455), (480, 474, 454, 456), (471, 481, 479, 473), (480, 482, 472, 474), (469, 487, 481, 471), (482, 488, 470, 472), (467, 489, 487, 469), (488, 490, 468, 470), (465, 491, 489, 467), (490, 492, 466, 468), (463, 491, 465), (466, 492, 464), (391, 389, 503, 501), (504, 390, 392, 502), (393, 391, 501, 499), (502, 392, 394, 500), (395, 393, 499, 497), (500, 394, 396, 498), (397, 395, 497, 495), (498, 396, 398, 496), (399, 397, 495, 493), (496, 398, 400, 494), (387, 399, 493, 505), (494, 400, 388, 506), (493, 501, 503, 505), (504, 502, 494, 506), (493, 495, 499, 501), (500, 496, 494, 502), (495, 497, 499), (500, 498, 496), (313, 381, 387, 505), (388, 382, 314, 506), (313, 505, 503, 321), (504, 506, 314, 322), (319, 321, 503, 389), (504, 322, 320, 390)])
_uv = me_suzanne.uv_layers.new(name='UVMap')
_uv.uv.foreach_set('vector', [0.1206, 0.877, 0.1306, 0.8639, 0.156, 0.8743, 0.1372, 0.8997, 0.9268, 0.07931, 0.9035, 0.07039, 0.9037, 0.05134, 0.9276, 0.04288, 0.1372, 0.8997, 0.156, 0.8743, 0.1811, 0.8851, 0.1567, 0.9169, 0.9546, 0.0819, 0.9268, 0.07931, 0.9276, 0.04288, 0.9546, 0.03603, 0.156, 0.8743, 0.1562, 0.8373, 0.1811, 0.8368, 0.1811, 0.8851, 0.9383, 0.113, 0.9142, 0.1036, 0.9268, 0.07931, 0.9546, 0.0819, 0.1306, 0.8639, 0.1303, 0.843, 0.1562, 0.8373, 0.156, 0.8743, 0.9127, 0.9236, 0.9365, 0.9118, 0.9449, 0.925, 0.9276, 0.9453, 0.1303, 0.843, 0.1206, 0.8286, 0.1382, 0.8105, 0.1562, 0.8373, 0.913, 0.8875, 0.937, 0.893, 0.9365, 0.9118, 0.9127, 0.9236, 0.1562, 0.8373, 0.1382, 0.8105, 0.1579, 0.8012, 0.1811, 0.8368, 0.8887, 0.883, 0.913, 0.8875, 0.9127, 0.9236, 0.8887, 0.93, 0.7029, 0.9733, 0.7043, 0.9372, 0.7269, 0.9333, 0.7269, 0.9789, 0.9086, 0.8462, 0.9278, 0.8583, 0.913, 0.8875, 0.8887, 0.883, 0.6853, 0.9624, 0.6859, 0.9435, 0.7043, 0.9372, 0.7029, 0.9733, 0.9278, 0.8583, 0.9449, 0.878, 0.937, 0.893, 0.913, 0.8875, 0.8489, 0.8736, 0.8325, 0.8826, 0.8131, 0.8677, 0.8413, 0.8501, 0.902, 0.5901, 0.8825, 0.604, 0.8661, 0.5966, 0.8739, 0.5754, 0.7043, 0.9372, 0.6976, 0.9088, 0.7201, 0.8958, 0.7269, 0.9333, 0.989, 0.5546, 0.9699, 0.5507, 0.9712, 0.5147, 0.989, 0.5077, 0.8131, 0.8677, 0.8004, 0.9022, 0.7768, 0.9024, 0.7927, 0.8571, 0.9378, 0.6274, 0.9143, 0.6243, 0.902, 0.5901, 0.9224, 0.5824, 0.8325, 0.8826, 0.8258, 0.9007, 0.8004, 0.9022, 0.8131, 0.8677, 0.9143, 0.6243, 0.889, 0.6221, 0.8825, 0.604, 0.902, 0.5901, 0.8258, 0.9007, 0.8314, 0.919, 0.8113, 0.9336, 0.8004, 0.9022, 0.9028, 0.6582, 0.883, 0.6417, 0.889, 0.6221, 0.9143, 0.6243, 0.8004, 0.9022, 0.8113, 0.9336, 0.7905, 0.9439, 0.7768, 0.9024, 0.9232, 0.672, 0.9028, 0.6582, 0.9143, 0.6243, 0.9378, 0.6274, 0.8019, 0.9896, 0.8026, 0.9533, 0.8248, 0.9439, 0.8248, 0.991, 0.9546, 0.03603, 0.9276, 0.04288, 0.9144, 0.0158, 0.9387, 0.0, 0.8314, 0.919, 0.8478, 0.9239, 0.8395, 0.9439, 0.8113, 0.9336, 0.8741, 0.672, 0.8664, 0.6485, 0.883, 0.6417, 0.9028, 0.6582, 0.6765, 0.8527, 0.6765, 0.8323, 0.6802, 0.8313, 0.6802, 0.8532, 0.667, 0.9033, 0.6713, 0.9037, 0.6757, 0.9211, 0.672, 0.9217, 0.9952, 0.6105, 0.9862, 0.6259, 0.9798, 0.6252, 0.9915, 0.6087, 0.6702, 0.8805, 0.6757, 0.8838, 0.6713, 0.9037, 0.667, 0.9033, 0.9862, 0.6259, 0.9852, 0.6452, 0.9796, 0.6468, 0.9798, 0.6252, 0.667, 0.9442, 0.6726, 0.9443, 0.6757, 0.9599, 0.6698, 0.9622, 0.9852, 0.6452, 0.9952, 0.6592, 0.9904, 0.6632, 0.9796, 0.6468, 0.6703, 0.9217, 0.6757, 0.9242, 0.6726, 0.9443, 0.667, 0.9442, 0.6859, 0.9435, 0.6853, 0.9624, 0.6809, 0.9636, 0.6819, 0.9425, 0.9802, 0.5939, 0.9852, 0.5923, 0.997, 0.6048, 0.9929, 0.6087, 0.9964, 0.8488, 0.9871, 0.8608, 0.9813, 0.8589, 0.9925, 0.8462, 0.9796, 0.5724, 0.9857, 0.573, 0.9852, 0.5923, 0.9802, 0.5939, 0.9871, 0.8608, 0.9864, 0.8813, 0.9823, 0.8819, 0.9813, 0.8589, 0.9938, 0.555, 0.997, 0.5568, 0.9857, 0.573, 0.9796, 0.5724, 0.9864, 0.8813, 0.9964, 0.8962, 0.9934, 0.8976, 0.9823, 0.8819, 0.9008, 0.05117, 0.9037, 0.05134, 0.9035, 0.07039, 0.9009, 0.07189, 0.1178, 0.9694, 0.1019, 0.9465, 0.1178, 0.9386, 0.528, 0.9157, 0.5413, 0.9291, 0.5207, 0.9446, 0.09277, 0.9682, 0.1019, 0.9465, 0.1178, 0.9694, 0.5207, 0.9446, 0.5413, 0.9291, 0.5413, 0.9526, 0.1178, 0.9694, 0.09674, 0.9867, 0.09277, 0.9682, 0.5413, 0.9526, 0.5271, 0.968, 0.5207, 0.9446, 0.02564, 0.9437, 0.0129, 0.9184, 0.03154, 0.9184, 0.5271, 0.968, 0.5077, 0.9693, 0.5207, 0.9446, 0.02564, 0.9437, 0.000324, 0.9351, 0.0129, 0.9184, 0.5077, 0.9693, 0.4945, 0.9543, 0.5207, 0.9446, 0.02564, 0.9437, 0.0, 0.9567, 0.000324, 0.9351, 0.4945, 0.9543, 0.4944, 0.9329, 0.5207, 0.9446, 0.02564, 0.9437, 0.01314, 0.9729, 0.0, 0.9567, 0.4944, 0.9329, 0.5086, 0.9154, 0.5207, 0.9446, 0.02564, 0.9437, 0.03154, 0.9707, 0.01314, 0.9729, 0.5086, 0.9154, 0.528, 0.9157, 0.5207, 0.9446, 0.8878, 0.7932, 0.8693, 0.7874, 0.8707, 0.7515, 0.8868, 0.7531, 0.8707, 0.7515, 0.8693, 0.7184, 0.8878, 0.7177, 0.8868, 0.7531, 0.8887, 0.8276, 0.8667, 0.803, 0.8693, 0.7874, 0.8878, 0.7932, 0.8693, 0.7184, 0.8667, 0.7045, 0.8887, 0.6897, 0.8878, 0.7177, 0.8784, 0.8384, 0.8463, 0.813, 0.8667, 0.803, 0.8887, 0.8276, 0.6525, 0.4265, 0.6315, 0.4166, 0.6624, 0.3952, 0.6733, 0.4045, 0.8399, 0.8438, 0.8232, 0.8148, 0.8463, 0.813, 0.8784, 0.8384, 0.6315, 0.4166, 0.6077, 0.4066, 0.6227, 0.3775, 0.6624, 0.3952, 0.797, 0.8501, 0.7768, 0.8197, 0.8232, 0.8148, 0.8399, 0.8438, 0.6077, 0.4066, 0.5594, 0.3803, 0.5777, 0.3475, 0.6227, 0.3775, 0.8661, 0.563, 0.8406, 0.6105, 0.8118, 0.5844, 0.8297, 0.5165, 0.8815, 0.4009, 0.8808, 0.3635, 0.9256, 0.3656, 0.9256, 0.4185, 0.8406, 0.6105, 0.8047, 0.6448, 0.78, 0.6297, 0.8118, 0.5844, 0.911, 0.4776, 0.8869, 0.4618, 0.8905, 0.4265, 0.9275, 0.4389, 0.8047, 0.6448, 0.7652, 0.6897, 0.747, 0.6506, 0.78, 0.6297, 0.9078, 0.5177, 0.8661, 0.5186, 0.8869, 0.4618, 0.911, 0.4776, 0.7652, 0.6897, 0.6965, 0.6725, 0.7094, 0.6437, 0.747, 0.6506, 0.9275, 0.5534, 0.9107, 0.5754, 0.8661, 0.5186, 0.9078, 0.5177, 0.9083, 0.8462, 0.909, 0.8133, 0.9344, 0.8154, 0.9317, 0.8256, 0.9266, 0.2306, 0.9006, 0.2299, 0.9, 0.1945, 0.9233, 0.2169, 0.909, 0.8133, 0.9047, 0.7641, 0.9296, 0.7592, 0.9344, 0.8154, 0.9219, 0.2922, 0.8965, 0.2839, 0.9006, 0.2299, 0.9266, 0.2306, 0.9047, 0.7641, 0.8887, 0.723, 0.9223, 0.7303, 0.9296, 0.7592, 0.9149, 0.3245, 0.8808, 0.3298, 0.8965, 0.2839, 0.9219, 0.2922, 0.8887, 0.723, 0.9076, 0.6897, 0.9344, 0.708, 0.9223, 0.7303, 0.9266, 0.3471, 0.8991, 0.3635, 0.8808, 0.3298, 0.9149, 0.3245, 0.09277, 0.9386, 0.09277, 0.9836, 0.06768, 0.9933, 0.06552, 0.957, 0.9534, 0.1746, 0.934, 0.1679, 0.9345, 0.113, 0.9534, 0.1264, 0.1924, 0.9777, 0.1969, 0.9595, 0.2192, 0.9505, 0.2172, 0.9777, 0.2192, 0.9505, 0.1969, 0.9595, 0.1811, 0.952, 0.1989, 0.9359, 0.7407, 0.5188, 0.7253, 0.536, 0.6929, 0.5129, 0.7356, 0.4981, 0.1764, 0.9891, 0.1496, 0.9605, 0.157, 0.9431, 0.1764, 0.942, 0.7253, 0.536, 0.7187, 0.5526, 0.6809, 0.5352, 0.6929, 0.5129, 0.2197, 0.8178, 0.1883, 0.846, 0.1811, 0.8328, 0.2073, 0.8012, 0.7192, 0.5755, 0.6906, 0.5655, 0.6809, 0.5352, 0.7187, 0.5526, 0.2197, 0.8178, 0.2173, 0.854, 0.1917, 0.8701, 0.1883, 0.846, 0.721, 0.616, 0.6995, 0.6241, 0.6906, 0.5655, 0.7192, 0.5755, 0.2173, 0.854, 0.2197, 0.9187, 0.1955, 0.9108, 0.1917, 0.8701, 0.733, 0.6268, 0.7094, 0.6437, 0.6995, 0.6241, 0.721, 0.616, 0.2197, 0.9187, 0.2102, 0.9359, 0.1889, 0.9289, 0.1955, 0.9108, 0.7534, 0.6259, 0.747, 0.6506, 0.7094, 0.6437, 0.733, 0.6268, 0.4317, 0.8425, 0.4172, 0.8189, 0.4326, 0.7992, 0.4423, 0.8185, 0.7844, 0.6002, 0.78, 0.6297, 0.747, 0.6506, 0.7534, 0.6259, 0.4172, 0.8189, 0.4198, 0.7795, 0.4423, 0.7606, 0.4326, 0.7992, 0.7994, 0.575, 0.8118, 0.5844, 0.78, 0.6297, 0.7844, 0.6002, 0.9697, 0.152, 0.9697, 0.1906, 0.9534, 0.1931, 0.9555, 0.173, 0.3719, 0.9183, 0.3361, 0.9529, 0.3379, 0.888, 0.3476, 0.8883, 0.7746, 0.8958, 0.7746, 0.9647, 0.7382, 0.9314, 0.7639, 0.8985, 0.3719, 0.9183, 0.3827, 0.9226, 0.3827, 0.9641, 0.3361, 0.9529, 0.7279, 0.9757, 0.7269, 0.937, 0.7382, 0.9314, 0.7746, 0.9647, 0.7407, 0.5188, 0.7356, 0.4981, 0.7609, 0.4831, 0.7641, 0.5143, 0.1758, 0.9187, 0.1764, 0.942, 0.157, 0.9431, 0.155, 0.9169, 0.7641, 0.5143, 0.7609, 0.4831, 0.7916, 0.4923, 0.7807, 0.5186, 0.7916, 0.4923, 0.7609, 0.4831, 0.7864, 0.4667, 0.8043, 0.468, 0.8247, 0.5001, 0.7911, 0.5268, 0.7807, 0.5186, 0.7916, 0.4923, 0.8043, 0.468, 0.8202, 0.4643, 0.8247, 0.5001, 0.7916, 0.4923, 0.8519, 0.7648, 0.8544, 0.7517, 0.8707, 0.7515, 0.8693, 0.7874, 0.8707, 0.7515, 0.8544, 0.7517, 0.8519, 0.7386, 0.8693, 0.7184, 0.8417, 0.778, 0.8519, 0.7648, 0.8693, 0.7874, 0.8667, 0.803, 0.8693, 0.7184, 0.8519, 0.7386, 0.8417, 0.7288, 0.8667, 0.7045, 0.8186, 0.7816, 0.8417, 0.778, 0.8667, 0.803, 0.8463, 0.813, 0.4516, 0.789, 0.4786, 0.8008, 0.4783, 0.8216, 0.4435, 0.8027, 0.5413, 0.8907, 0.5134, 0.8811, 0.5276, 0.8371, 0.5555, 0.8445, 0.4758, 0.8274, 0.4789, 0.8746, 0.4479, 0.8732, 0.4449, 0.8238, 0.8186, 0.7816, 0.8463, 0.813, 0.8232, 0.8148, 0.8134, 0.785, 0.4449, 0.8238, 0.4435, 0.8027, 0.4783, 0.8216, 0.4758, 0.8274, 0.5109, 0.9128, 0.4929, 0.9016, 0.4962, 0.8779, 0.5134, 0.8811, 0.4962, 0.8779, 0.4929, 0.9016, 0.4729, 0.9056, 0.4789, 0.8746, 0.5276, 0.8371, 0.5134, 0.8811, 0.4962, 0.8779, 0.5015, 0.8337, 0.4962, 0.8779, 0.4789, 0.8746, 0.4758, 0.8274, 0.5015, 0.8337, 0.5037, 0.817, 0.5267, 0.8307, 0.5276, 0.8371, 0.5015, 0.8337, 0.4758, 0.8274, 0.4783, 0.8216, 0.5037, 0.817, 0.5015, 0.8337, 0.4729, 0.9667, 0.4656, 0.9667, 0.4741, 0.9552, 0.4825, 0.9537, 0.8346, 0.9754, 0.8331, 0.9628, 0.8427, 0.9635, 0.8427, 0.9795, 0.7346, 0.4004, 0.744, 0.4, 0.7429, 0.421, 0.7325, 0.4182, 0.8331, 0.9628, 0.8336, 0.9439, 0.8418, 0.9479, 0.8427, 0.9635, 0.801, 0.4206, 0.7915, 0.414, 0.7918, 0.4, 0.801, 0.4001, 0.7822, 0.4237, 0.7819, 0.4086, 0.7915, 0.4, 0.7915, 0.4216, 0.8438, 0.4172, 0.8335, 0.4161, 0.8325, 0.405, 0.8438, 0.4053, 0.7583, 0.4205, 0.7562, 0.4036, 0.7669, 0.403, 0.7669, 0.4136, 0.4856, 0.9326, 0.4825, 0.9537, 0.4741, 0.9552, 0.4781, 0.9319, 0.8346, 0.9754, 0.8427, 0.9795, 0.8376, 0.9932, 0.8291, 0.9914, 0.4781, 0.9319, 0.4741, 0.9552, 0.4661, 0.9531, 0.4695, 0.9337, 0.4607, 0.9207, 0.4676, 0.9164, 0.4781, 0.9319, 0.4695, 0.9337, 0.6944, 0.4257, 0.6879, 0.4247, 0.7014, 0.4151, 0.7093, 0.418, 0.7522, 0.4163, 0.7497, 0.4, 0.7562, 0.4036, 0.7583, 0.4205, 0.7093, 0.418, 0.7014, 0.4151, 0.7009, 0.4045, 0.7093, 0.4022, 0.7179, 0.4068, 0.7184, 0.4175, 0.7107, 0.4203, 0.7093, 0.4044, 0.744, 0.4, 0.7497, 0.4038, 0.7497, 0.4195, 0.7429, 0.421, 0.8248, 0.9641, 0.8262, 0.9498, 0.8336, 0.9439, 0.8331, 0.9628, 0.4656, 0.9667, 0.4598, 0.9607, 0.4661, 0.9531, 0.4741, 0.9552, 0.8281, 0.9712, 0.8248, 0.9641, 0.8331, 0.9628, 0.8346, 0.9754, 0.6879, 0.4247, 0.6857, 0.4, 0.7009, 0.4045, 0.7014, 0.4151, 0.7179, 0.4068, 0.7325, 0.4, 0.7325, 0.4253, 0.7184, 0.4175, 0.4524, 0.94, 0.4695, 0.9337, 0.4661, 0.9531, 0.4598, 0.9607, 0.4607, 0.9207, 0.4695, 0.9337, 0.4524, 0.94, 0.4522, 0.9154, 0.3476, 0.9805, 0.3375, 0.96, 0.3361, 0.9529, 0.3827, 0.9641, 0.1206, 0.9447, 0.14, 0.9413, 0.1496, 0.9609, 0.1302, 0.9851, 0.4613, 0.9686, 0.4729, 0.9667, 0.483, 0.9749, 0.4435, 0.9749, 0.1496, 0.9169, 0.1454, 0.927, 0.14, 0.9413, 0.1206, 0.9447, 0.4729, 0.9667, 0.4825, 0.9537, 0.4944, 0.9723, 0.483, 0.9749, 0.4515, 0.9005, 0.4729, 0.9056, 0.4629, 0.9154, 0.4531, 0.9148, 0.5109, 0.9128, 0.5134, 0.8811, 0.5413, 0.8907, 0.531, 0.9154, 0.4479, 0.8732, 0.4789, 0.8746, 0.4729, 0.9056, 0.4515, 0.9005, 0.7796, 0.2957, 0.7652, 0.2685, 0.7923, 0.2476, 0.8024, 0.2752, 0.5362, 0.3659, 0.5583, 0.3336, 0.5777, 0.3475, 0.5594, 0.3803, 0.7652, 0.2685, 0.7599, 0.2547, 0.787, 0.233, 0.7923, 0.2476, 0.524, 0.3581, 0.5474, 0.3276, 0.5583, 0.3336, 0.5362, 0.3659, 0.7556, 0.2394, 0.797, 0.1945, 0.787, 0.233, 0.7599, 0.2547, 0.524, 0.3581, 0.485, 0.3598, 0.5355, 0.3235, 0.5474, 0.3276, 0.8186, 0.7816, 0.8264, 0.7559, 0.8301, 0.7564, 0.8237, 0.7774, 0.8301, 0.7564, 0.8264, 0.7559, 0.8186, 0.7356, 0.8237, 0.738, 0.4232, 0.9295, 0.4423, 0.9222, 0.4402, 0.9272, 0.4279, 0.9332, 0.8237, 0.738, 0.8186, 0.7356, 0.8417, 0.7288, 0.8391, 0.7346, 0.4209, 0.9444, 0.4232, 0.9295, 0.4279, 0.9332, 0.4259, 0.9463, 0.8391, 0.7346, 0.8417, 0.7288, 0.8519, 0.7386, 0.8505, 0.7432, 0.4254, 0.958, 0.4209, 0.9444, 0.4259, 0.9463, 0.4282, 0.9568, 0.4334, 0.966, 0.431, 0.9707, 0.4254, 0.958, 0.4282, 0.9568, 0.4282, 0.9568, 0.4259, 0.9463, 0.4347, 0.9439, 0.4371, 0.9543, 0.4423, 0.9635, 0.4334, 0.966, 0.4282, 0.9568, 0.4371, 0.9543, 0.8046, 0.4204, 0.801, 0.405, 0.8134, 0.4068, 0.8134, 0.4206, 0.9257, 0.9644, 0.9411, 0.9612, 0.9408, 0.9765, 0.9284, 0.9771, 0.7819, 0.4025, 0.7819, 0.4201, 0.7692, 0.4147, 0.7669, 0.4, 0.928, 0.951, 0.9411, 0.9453, 0.9411, 0.9612, 0.9257, 0.9644, 0.8237, 0.7774, 0.8301, 0.7564, 0.841, 0.7598, 0.8346, 0.7808, 0.841, 0.7598, 0.8301, 0.7564, 0.8237, 0.738, 0.8346, 0.7414, 0.841, 0.7598, 0.8576, 0.7568, 0.8563, 0.7671, 0.8346, 0.7808, 0.8563, 0.7474, 0.8576, 0.7568, 0.841, 0.7598, 0.8346, 0.7414, 0.8346, 0.7808, 0.8563, 0.7671, 0.8486, 0.7787, 0.8486, 0.7393, 0.8563, 0.7474, 0.8346, 0.7414, 0.979, 0.152, 0.9799, 0.1692, 0.9731, 0.1673, 0.9713, 0.1527, 0.8169, 0.4567, 0.8202, 0.4643, 0.8043, 0.468, 0.8037, 0.4575, 0.3716, 0.888, 0.3544, 0.8841, 0.3551, 0.8747, 0.3707, 0.875, 0.8037, 0.4575, 0.8043, 0.468, 0.7864, 0.4667, 0.7908, 0.4546, 0.3938, 0.8819, 0.3716, 0.888, 0.3707, 0.875, 0.3873, 0.8702, 0.9813, 0.9534, 0.9769, 0.9651, 0.9571, 0.9558, 0.9666, 0.9458, 0.9799, 0.1692, 0.9799, 0.1818, 0.9697, 0.1799, 0.9731, 0.1673, 0.8277, 0.4492, 0.8328, 0.4587, 0.8202, 0.4643, 0.8169, 0.4567, 0.7967, 0.5361, 0.7994, 0.575, 0.7868, 0.5694, 0.7874, 0.5355, 0.8535, 0.4265, 0.8661, 0.4321, 0.8328, 0.4587, 0.8277, 0.4492, 0.7994, 0.575, 0.7844, 0.6002, 0.7736, 0.5908, 0.7868, 0.5694, 0.9836, 0.4507, 0.9699, 0.4474, 0.977, 0.4265, 0.9891, 0.4332, 0.7844, 0.6002, 0.7534, 0.6259, 0.7527, 0.6131, 0.7736, 0.5908, 0.9796, 0.4802, 0.9706, 0.4846, 0.9699, 0.4474, 0.9836, 0.4507, 0.7534, 0.6259, 0.733, 0.6268, 0.7348, 0.6118, 0.7527, 0.6131, 0.9891, 0.4991, 0.9796, 0.5077, 0.9706, 0.4846, 0.9796, 0.4802, 0.4043, 0.7786, 0.4163, 0.7886, 0.4067, 0.7954, 0.3963, 0.7889, 0.9694, 0.8647, 0.9622, 0.8548, 0.9767, 0.8462, 0.9813, 0.8597, 0.4163, 0.7886, 0.4154, 0.826, 0.4017, 0.8245, 0.4067, 0.7954, 0.9657, 0.8982, 0.9522, 0.8945, 0.9622, 0.8548, 0.9694, 0.8647, 0.4154, 0.826, 0.4163, 0.8485, 0.4058, 0.8449, 0.4017, 0.8245, 0.956, 0.9167, 0.9449, 0.9176, 0.9522, 0.8945, 0.9657, 0.8982, 0.4163, 0.8485, 0.4098, 0.8649, 0.3999, 0.8579, 0.4058, 0.8449, 0.9579, 0.9312, 0.9464, 0.9356, 0.9449, 0.9176, 0.956, 0.9167, 0.4098, 0.8649, 0.3938, 0.8819, 0.3873, 0.8702, 0.3999, 0.8579, 0.9666, 0.9458, 0.9571, 0.9558, 0.9464, 0.9356, 0.9579, 0.9312, 0.5912, 0.933, 0.5963, 0.9162, 0.6029, 0.9211, 0.5963, 0.9333, 0.8514, 0.4169, 0.8438, 0.4169, 0.8442, 0.405, 0.8498, 0.4059, 0.5936, 0.9474, 0.5912, 0.933, 0.5963, 0.9333, 0.5986, 0.9461, 0.9618, 0.9294, 0.9579, 0.9312, 0.956, 0.9167, 0.9597, 0.9166, 0.5978, 0.9624, 0.5936, 0.9474, 0.5986, 0.9461, 0.6026, 0.9613, 0.9959, 0.7639, 0.9927, 0.7679, 0.9811, 0.7504, 0.9865, 0.7492, 0.6204, 0.9922, 0.5978, 0.9624, 0.6026, 0.9613, 0.6247, 0.9852, 0.9865, 0.7492, 0.9811, 0.7504, 0.9778, 0.7168, 0.9859, 0.7185, 0.3963, 0.7889, 0.4067, 0.7954, 0.404, 0.8025, 0.3951, 0.7962, 0.9859, 0.7185, 0.9778, 0.7168, 0.9812, 0.7032, 0.9887, 0.706, 0.3785, 0.7885, 0.3963, 0.7889, 0.3951, 0.7962, 0.3811, 0.7961, 0.9887, 0.706, 0.9812, 0.7032, 0.9918, 0.6897, 0.9959, 0.6966, 0.3517, 0.8069, 0.3785, 0.7885, 0.3811, 0.7961, 0.3558, 0.8114, 0.9975, 0.4011, 0.9922, 0.4072, 0.9745, 0.3805, 0.9799, 0.3782, 0.3373, 0.8274, 0.3517, 0.8069, 0.3558, 0.8114, 0.3436, 0.8286, 0.9799, 0.3782, 0.9745, 0.3805, 0.9691, 0.356, 0.9753, 0.3573, 0.3361, 0.8598, 0.3373, 0.8274, 0.3436, 0.8286, 0.3423, 0.8577, 0.9753, 0.3573, 0.9691, 0.356, 0.9809, 0.3231, 0.9857, 0.3279, 0.3444, 0.87, 0.3361, 0.8598, 0.3423, 0.8577, 0.3506, 0.8679, 0.9857, 0.3279, 0.9809, 0.3231, 0.9927, 0.3162, 0.9975, 0.3211, 0.5963, 0.9162, 0.6082, 0.9041, 0.6122, 0.9085, 0.6029, 0.9211, 0.6735, 0.8496, 0.6674, 0.8501, 0.6693, 0.8313, 0.676, 0.8337, 0.6082, 0.9041, 0.6206, 0.8969, 0.6247, 0.9039, 0.6122, 0.9085, 0.6753, 0.8651, 0.667, 0.8676, 0.6674, 0.8501, 0.6735, 0.8496, 0.4157, 0.7606, 0.4157, 0.7748, 0.411, 0.7743, 0.4097, 0.7629, 0.676, 0.8765, 0.6699, 0.8805, 0.667, 0.8676, 0.6753, 0.8651, 0.03639, 0.9184, 0.0283, 0.9004, 0.0594, 0.8884, 0.06552, 0.9153, 0.9008, 0.1699, 0.934, 0.1679, 0.9337, 0.1873, 0.902, 0.1931, 0.0283, 0.9004, 0.0, 0.8618, 0.03392, 0.8535, 0.0594, 0.8884, 0.9014, 0.1204, 0.9345, 0.113, 0.934, 0.1679, 0.9008, 0.1699, 0.0, 0.8618, 0.002832, 0.8238, 0.03825, 0.8217, 0.03392, 0.8535, 0.8504, 0.3591, 0.8808, 0.3765, 0.8656, 0.4021, 0.8388, 0.3825, 0.6809, 0.7842, 0.6299, 0.7867, 0.6153, 0.7585, 0.6589, 0.7561, 0.8468, 0.3135, 0.8761, 0.3233, 0.8808, 0.3765, 0.8504, 0.3591, 0.6299, 0.7867, 0.5806, 0.787, 0.5716, 0.7572, 0.6153, 0.7585, 0.8461, 0.2626, 0.8764, 0.2661, 0.8761, 0.3233, 0.8468, 0.3135, 0.5806, 0.787, 0.5525, 0.789, 0.5484, 0.7575, 0.5716, 0.7572, 0.848, 0.234, 0.8808, 0.2309, 0.8764, 0.2661, 0.8461, 0.2626, 0.5525, 0.789, 0.4945, 0.7625, 0.5001, 0.744, 0.5484, 0.7575, 0.8095, 0.2037, 0.8267, 0.1945, 0.8808, 0.2309, 0.848, 0.234, 0.6487, 0.9503, 0.6316, 0.8881, 0.6583, 0.8902, 0.667, 0.9438, 0.4306, 0.5358, 0.4097, 0.5478, 0.4265, 0.489, 0.4416, 0.4893, 0.6316, 0.8881, 0.6407, 0.8391, 0.656, 0.8466, 0.6583, 0.8902, 0.4296, 0.5781, 0.4163, 0.5888, 0.4097, 0.5478, 0.4306, 0.5358, 0.1195, 0.3855, 0.1385, 0.3769, 0.1715, 0.4052, 0.134, 0.4121, 0.1352, 0.3366, 0.1385, 0.3769, 0.1195, 0.3855, 0.1087, 0.3644, 0.07539, 0.3996, 0.1195, 0.3855, 0.134, 0.4121, 0.09575, 0.4267, 0.1087, 0.3644, 0.1195, 0.3855, 0.07539, 0.3996, 0.06731, 0.373, 0.03354, 0.421, 0.07539, 0.3996, 0.09575, 0.4267, 0.05794, 0.4482, 0.06731, 0.373, 0.07539, 0.3996, 0.03354, 0.421, 0.02476, 0.3855, 0.04419, 0.4653, 0.021, 0.4343, 0.03354, 0.421, 0.05794, 0.4482, 0.03354, 0.421, 0.021, 0.4343, 0.007849, 0.3967, 0.02476, 0.3855, 0.06635, 0.489, 0.04419, 0.4653, 0.05794, 0.4482, 0.08383, 0.4736, 0.02476, 0.3855, 0.007849, 0.3967, 0.0, 0.3638, 0.01747, 0.3484, 0.8024, 0.3881, 0.8014, 0.3951, 0.7736, 0.4, 0.7555, 0.3599, 0.6857, 0.3802, 0.6733, 0.4045, 0.6624, 0.3952, 0.6525, 0.3548, 0.7977, 0.3472, 0.8024, 0.3881, 0.7555, 0.3599, 0.7419, 0.3165, 0.6525, 0.3548, 0.6624, 0.3952, 0.6227, 0.3775, 0.6146, 0.3321, 0.1176, 0.4545, 0.09575, 0.4267, 0.134, 0.4121, 0.1506, 0.4375, 0.1087, 0.3644, 0.06731, 0.373, 0.05919, 0.3441, 0.1001, 0.3421, 0.1176, 0.4545, 0.08383, 0.4736, 0.05794, 0.4482, 0.09575, 0.4267, 0.02476, 0.3855, 0.01747, 0.3484, 0.05919, 0.3441, 0.06731, 0.373, 0.1741, 0.429, 0.1506, 0.4375, 0.134, 0.4121, 0.1715, 0.4052, 0.6265, 0.3433, 0.6146, 0.3321, 0.5864, 0.3168, 0.6189, 0.3058, 0.7796, 0.2957, 0.7977, 0.3472, 0.7419, 0.3165, 0.7352, 0.2861, 0.6146, 0.3321, 0.6227, 0.3775, 0.5777, 0.3475, 0.5864, 0.3168, 0.7652, 0.2685, 0.7348, 0.2696, 0.739, 0.2554, 0.7599, 0.2547, 0.5557, 0.3127, 0.5708, 0.3128, 0.5583, 0.3336, 0.5474, 0.3276, 0.7796, 0.2957, 0.7352, 0.2861, 0.7348, 0.2696, 0.7652, 0.2685, 0.9418, 0.8058, 0.9572, 0.805, 0.9572, 0.8413, 0.9344, 0.8298, 0.7556, 0.2394, 0.7599, 0.2547, 0.739, 0.2554, 0.7417, 0.2419, 0.5557, 0.3127, 0.5474, 0.3276, 0.5355, 0.3235, 0.5417, 0.3114, 0.6559, 0.789, 0.667, 0.7925, 0.656, 0.8466, 0.6407, 0.8391, 0.4296, 0.5781, 0.4416, 0.6292, 0.4337, 0.6377, 0.4163, 0.5888, 0.3432, 0.2269, 0.3587, 0.31, 0.3113, 0.3353, 0.2808, 0.2573, 0.2418, 0.2041, 0.2908, 0.1818, 0.3432, 0.2269, 0.2808, 0.2573, 0.2808, 0.2573, 0.3113, 0.3353, 0.2513, 0.3646, 0.2169, 0.3019, 0.1913, 0.2513, 0.2418, 0.2041, 0.2808, 0.2573, 0.2169, 0.3019, 0.2169, 0.3019, 0.2513, 0.3646, 0.1878, 0.3996, 0.1517, 0.3654, 0.1451, 0.3191, 0.1913, 0.2513, 0.2169, 0.3019, 0.1517, 0.3654, 0.1517, 0.3654, 0.1878, 0.3996, 0.1715, 0.4052, 0.1385, 0.3769, 0.1352, 0.3366, 0.1451, 0.3191, 0.1517, 0.3654, 0.1385, 0.3769, 0.7352, 0.2861, 0.7044, 0.305, 0.6857, 0.3118, 0.7348, 0.2696, 0.628, 0.2848, 0.6189, 0.3058, 0.5864, 0.3168, 0.5708, 0.3128, 0.7397, 0.1833, 0.7297, 0.1319, 0.8059, 0.1352, 0.7933, 0.1945, 0.579, 0.1781, 0.5222, 0.2395, 0.4983, 0.1964, 0.5315, 0.1285, 0.4333, 0.2002, 0.4435, 0.3107, 0.3587, 0.31, 0.3432, 0.2269, 0.2908, 0.1818, 0.3502, 0.1348, 0.4333, 0.2002, 0.3432, 0.2269, 0.2787, 0.6791, 0.2923, 0.7785, 0.2427, 0.7786, 0.2205, 0.6789, 0.2213, 0.5759, 0.2709, 0.5758, 0.2787, 0.6791, 0.2205, 0.6789, 0.2077, 0.6869, 0.2205, 0.7755, 0.1594, 0.8012, 0.1172, 0.7259, 0.1203, 0.6179, 0.1814, 0.5922, 0.2077, 0.6869, 0.1172, 0.7259, 0.6809, 0.4842, 0.6337, 0.5434, 0.5346, 0.4852, 0.6015, 0.4265, 0.003422, 0.6269, 0.1203, 0.6179, 0.1172, 0.7259, 0.01709, 0.739, 0.5716, 0.7572, 0.5484, 0.7575, 0.5499, 0.7266, 0.5665, 0.7087, 0.8179, 0.2419, 0.848, 0.234, 0.8461, 0.2626, 0.8024, 0.2629, 0.3104, 0.979, 0.2888, 0.9942, 0.2754, 0.94, 0.3104, 0.9046, 0.3067, 0.489, 0.3626, 0.5014, 0.3495, 0.5234, 0.2751, 0.5278, 0.6029, 0.6528, 0.5623, 0.6798, 0.5611, 0.6253, 0.5999, 0.5969, 0.1127, 0.5134, 0.1448, 0.489, 0.1607, 0.5331, 0.1261, 0.5579, 0.5999, 0.5969, 0.5611, 0.6253, 0.5344, 0.5744, 0.5743, 0.5441, 0.06099, 0.5321, 0.1127, 0.5134, 0.1261, 0.5579, 0.07421, 0.5776, 0.4805, 0.5635, 0.5023, 0.5216, 0.5743, 0.5441, 0.5344, 0.5744, 0.07421, 0.5776, 0.0, 0.5799, 0.008682, 0.532, 0.06099, 0.5321, 0.5346, 0.4852, 0.6337, 0.5434, 0.5743, 0.5441, 0.5023, 0.5216, 0.07421, 0.5776, 0.1203, 0.6179, 0.003422, 0.6269, 0.0, 0.5799, 0.6337, 0.5434, 0.6608, 0.6101, 0.5999, 0.5969, 0.5743, 0.5441, 0.1261, 0.5579, 0.1814, 0.5922, 0.1203, 0.6179, 0.07421, 0.5776, 0.6608, 0.6101, 0.6605, 0.6789, 0.6029, 0.6528, 0.5999, 0.5969, 0.1607, 0.5331, 0.2205, 0.5611, 0.1814, 0.5922, 0.1261, 0.5579, 0.6605, 0.6789, 0.6058, 0.7308, 0.5665, 0.7087, 0.6029, 0.6528, 0.3495, 0.5234, 0.3566, 0.5652, 0.2709, 0.5758, 0.2751, 0.5278, 0.6153, 0.7585, 0.5716, 0.7572, 0.5665, 0.7087, 0.6058, 0.7308, 0.8024, 0.2629, 0.8461, 0.2626, 0.8468, 0.3135, 0.8187, 0.3089, 0.3743, 0.6709, 0.3784, 0.7714, 0.2923, 0.7785, 0.2787, 0.6791, 0.2709, 0.5758, 0.3566, 0.5652, 0.3743, 0.6709, 0.2787, 0.6791, 0.0594, 0.8884, 0.03392, 0.8535, 0.03825, 0.8217, 0.06552, 0.8012, 0.9706, 0.2459, 0.9688, 0.2144, 1.0, 0.1945, 1.0, 0.2783, 0.4025, 0.6922, 0.387, 0.7786, 0.3784, 0.7714, 0.3743, 0.6709, 0.3566, 0.5652, 0.3641, 0.5619, 0.3974, 0.6433, 0.3743, 0.6709, 0.4097, 0.6659, 0.4025, 0.6922, 0.3743, 0.6709, 0.3743, 0.6709, 0.3974, 0.6433, 0.4097, 0.6659, 0.5484, 0.7575, 0.5001, 0.744, 0.4897, 0.6759, 0.5499, 0.7266, 0.5315, 0.1285, 0.4983, 0.1964, 0.4435, 0.1768, 0.4617, 0.1628, 0.4897, 0.6759, 0.5005, 0.6518, 0.5623, 0.6798, 0.5499, 0.7266, 0.4642, 0.1021, 0.531, 0.1002, 0.5315, 0.1285, 0.4617, 0.1628, 0.5005, 0.6518, 0.4987, 0.6154, 0.5611, 0.6253, 0.5623, 0.6798, 0.4893, 0.05583, 0.5521, 0.07741, 0.531, 0.1002, 0.4642, 0.1021, 0.4805, 0.5635, 0.5344, 0.5744, 0.5611, 0.6253, 0.4987, 0.6154, 0.4893, 0.05583, 0.5376, 0.02682, 0.5968, 0.05183, 0.5521, 0.07741, 0.7634, 0.0, 0.8347, 0.009578, 0.8297, 0.05108, 0.7667, 0.06396, 0.6466, 0.1792, 0.6755, 0.1974, 0.628, 0.2848, 0.5911, 0.2363, 0.8059, 0.1352, 0.7667, 0.06396, 0.8297, 0.05108, 0.8347, 0.09105, 0.6466, 0.1792, 0.5911, 0.2363, 0.579, 0.1781, 0.6269, 0.1629, 0.7297, 0.1319, 0.7109, 0.09251, 0.7667, 0.06396, 0.8059, 0.1352, 0.5911, 0.2363, 0.5315, 0.2752, 0.5222, 0.2395, 0.579, 0.1781, 0.7109, 0.09251, 0.6973, 0.03472, 0.7102, 0.02686, 0.7667, 0.06396, 0.5708, 0.3128, 0.5557, 0.3127, 0.5315, 0.2752, 0.5911, 0.2363, 0.7102, 0.02686, 0.7634, 0.0, 0.7667, 0.06396, 0.5911, 0.2363, 0.628, 0.2848, 0.5708, 0.3128, 0.7109, 0.09251, 0.6857, 0.04229, 0.6973, 0.03472, 0.5555, 0.9591, 0.5413, 0.9591, 0.5418, 0.9154, 0.4191, 0.4082, 0.3561, 0.3971, 0.357, 0.3528, 0.4286, 0.3589, 0.2591, 0.1679, 0.2265, 0.1526, 0.2627, 0.113, 0.3038, 0.1233, 0.4435, 0.3107, 0.4286, 0.3589, 0.357, 0.3528, 0.3587, 0.31, 0.2591, 0.1679, 0.3038, 0.1233, 0.3502, 0.1348, 0.2908, 0.1818, 0.3051, 0.4233, 0.2804, 0.3903, 0.357, 0.3528, 0.3561, 0.3971, 0.2591, 0.1679, 0.1936, 0.2263, 0.1851, 0.1967, 0.2265, 0.1526, 0.2513, 0.3646, 0.3113, 0.3353, 0.357, 0.3528, 0.2804, 0.3903, 0.6561, 0.09149, 0.6857, 0.1277, 0.6755, 0.1974, 0.6466, 0.1792, 0.3587, 0.31, 0.357, 0.3528, 0.3113, 0.3353, 0.2418, 0.2041, 0.2591, 0.1679, 0.2908, 0.1818, 0.9778, 0.7477, 0.9677, 0.7831, 0.955, 0.7809, 0.9647, 0.7551, 0.694, 0.7789, 0.6809, 0.778, 0.6817, 0.74, 0.6926, 0.7503, 0.9778, 0.7477, 0.9647, 0.7551, 0.9657, 0.7149, 0.9778, 0.6985, 0.7046, 0.7086, 0.6926, 0.7503, 0.6817, 0.74, 0.6971, 0.6898, 0.9778, 0.6985, 0.9657, 0.7149, 0.9344, 0.7106, 0.9345, 0.6897, 0.7382, 0.7098, 0.7046, 0.7086, 0.6971, 0.6898, 0.7438, 0.6897, 0.9008, 0.004502, 0.9008, 0.02546, 0.8693, 0.05341, 0.8598, 0.03968, 0.7651, 0.743, 0.7382, 0.7098, 0.7438, 0.6897, 0.7768, 0.7311, 0.8598, 0.03968, 0.8693, 0.05341, 0.8723, 0.104, 0.8585, 0.1064, 0.7673, 0.7965, 0.7651, 0.743, 0.7768, 0.7311, 0.7768, 0.8001, 0.8585, 0.1064, 0.8723, 0.104, 0.9008, 0.1556, 0.8926, 0.1728, 0.9778, 0.8223, 0.9789, 0.7691, 0.9936, 0.7679, 0.9936, 0.8331, 0.9548, 0.05229, 0.9661, 0.04298, 0.9671, 0.08209, 0.9591, 0.1017, 0.7516, 0.829, 0.7572, 0.7856, 0.7673, 0.7965, 0.7577, 0.8505, 0.9596, 0.0, 0.969, 0.0004399, 0.9661, 0.04298, 0.9548, 0.05229, 0.7572, 0.7856, 0.7564, 0.7422, 0.7651, 0.743, 0.7673, 0.7965, 0.4423, 0.8851, 0.4313, 0.8782, 0.4263, 0.847, 0.4361, 0.8425, 0.3197, 0.95, 0.3252, 0.9146, 0.3351, 0.9046, 0.3275, 0.9512, 0.4423, 0.9222, 0.4302, 0.9058, 0.4313, 0.8782, 0.4423, 0.8851, 0.9586, 0.846, 0.9572, 0.819, 0.9719, 0.805, 0.9719, 0.8411, 0.07188, 0.8977, 0.09436, 0.8957, 0.11, 0.9304, 0.09096, 0.9386, 0.5787, 0.003973, 0.5709, 0.03193, 0.5485, 0.03486, 0.5583, 0.0, 0.07188, 0.8977, 0.06552, 0.8713, 0.08616, 0.8739, 0.09436, 0.8957, 0.568, 0.05537, 0.5485, 0.06173, 0.5485, 0.03486, 0.5709, 0.03193, 0.9266, 0.3412, 0.9691, 0.3162, 0.9652, 0.3522, 0.9527, 0.3526, 0.6097, 0.1373, 0.6269, 0.1629, 0.579, 0.1781, 0.591, 0.1499, 0.9846, 0.1498, 0.9546, 0.1208, 0.9591, 0.1017, 0.9846, 0.114, 0.7577, 0.8505, 0.7622, 0.8687, 0.7321, 0.8958, 0.7321, 0.8616, 0.9459, 0.4021, 0.9266, 0.3412, 0.9527, 0.3526, 0.9691, 0.4201, 0.591, 0.1499, 0.579, 0.1781, 0.5315, 0.1285, 0.531, 0.1002, 0.9562, 0.805, 0.9481, 0.8032, 0.955, 0.7809, 0.9677, 0.7831, 0.694, 0.7789, 0.6953, 0.8013, 0.6864, 0.8018, 0.6809, 0.778, 0.9591, 0.1017, 0.9671, 0.08209, 0.9839, 0.09091, 0.9846, 0.114, 0.7359, 0.8355, 0.7516, 0.829, 0.7577, 0.8505, 0.7321, 0.8616, 0.667, 0.8234, 0.6711, 0.789, 0.6802, 0.7901, 0.6761, 0.8198, 0.6097, 0.1373, 0.601, 0.1266, 0.6168, 0.1046, 0.6224, 0.1114, 0.9071, 0.9567, 0.9257, 0.9453, 0.9257, 0.972, 0.9112, 0.9701, 0.9071, 0.9453, 0.9071, 0.9758, 0.8887, 0.9627, 0.8925, 0.949, 0.1001, 0.8395, 0.08375, 0.832, 0.1024, 0.8012, 0.1093, 0.8168, 0.601, 0.1266, 0.5752, 0.09449, 0.5895, 0.08495, 0.6035, 0.1021, 0.07223, 0.8489, 0.08375, 0.832, 0.1001, 0.8395, 0.09, 0.8565, 0.5895, 0.08495, 0.5752, 0.09449, 0.56, 0.07913, 0.5758, 0.07218, 0.06552, 0.8713, 0.07223, 0.8489, 0.09, 0.8565, 0.08616, 0.8739, 0.5758, 0.07218, 0.56, 0.07913, 0.5485, 0.06173, 0.568, 0.05537, 0.5005, 0.6518, 0.4768, 0.6159, 0.4883, 0.6159, 0.4987, 0.6154, 0.56, 0.07913, 0.5752, 0.09449, 0.531, 0.1002, 0.5521, 0.07741, 0.5005, 0.6518, 0.4521, 0.6486, 0.4548, 0.6216, 0.4768, 0.6159, 0.601, 0.1266, 0.591, 0.1499, 0.531, 0.1002, 0.5752, 0.09449, 0.4521, 0.6486, 0.4435, 0.6267, 0.4548, 0.6216, 0.601, 0.1266, 0.6097, 0.1373, 0.591, 0.1499, 0.08616, 0.8739, 0.09, 0.8565, 0.1, 0.8577, 0.09769, 0.876, 0.585, 0.06435, 0.5758, 0.07218, 0.568, 0.05537, 0.5785, 0.04786, 0.09, 0.8565, 0.1001, 0.8395, 0.108, 0.8427, 0.1, 0.8577, 0.5962, 0.07667, 0.5895, 0.08495, 0.5758, 0.07218, 0.585, 0.06435, 0.1001, 0.8395, 0.1093, 0.8168, 0.1171, 0.82, 0.108, 0.8427, 0.6102, 0.09382, 0.6035, 0.1021, 0.5895, 0.08495, 0.5962, 0.07667, 0.8249, 0.4225, 0.8238, 0.4102, 0.8325, 0.405, 0.8325, 0.4169, 0.8347, 0.1728, 0.8442, 0.1735, 0.8438, 0.187, 0.8352, 0.187, 0.8134, 0.4225, 0.8135, 0.4061, 0.8238, 0.405, 0.8238, 0.4198, 0.6235, 0.09628, 0.6168, 0.1046, 0.6046, 0.09752, 0.6127, 0.09026, 0.667, 0.8234, 0.6761, 0.8198, 0.6802, 0.8264, 0.6701, 0.8313, 0.6291, 0.1038, 0.6224, 0.1114, 0.6168, 0.1046, 0.6235, 0.09628, 0.4315, 0.6377, 0.4423, 0.6477, 0.4336, 0.6517, 0.4231, 0.6407, 0.7863, 0.9573, 0.7768, 0.9574, 0.7931, 0.9439, 0.8019, 0.9446, 0.09436, 0.8957, 0.08616, 0.8739, 0.09769, 0.876, 0.1062, 0.8995, 0.5785, 0.04786, 0.568, 0.05537, 0.5709, 0.03193, 0.5814, 0.02371, 0.11, 0.9304, 0.09436, 0.8957, 0.1062, 0.8995, 0.1206, 0.9339, 0.9688, 0.2828, 0.9788, 0.2783, 0.9788, 0.3055, 0.9701, 0.3101, 0.4313, 0.8782, 0.4302, 0.9058, 0.4209, 0.9012, 0.4227, 0.8748, 0.9295, 0.5486, 0.9366, 0.5465, 0.9366, 0.5727, 0.9275, 0.5747, 0.4201, 0.7333, 0.4423, 0.7533, 0.4331, 0.7606, 0.4123, 0.7402, 0.3142, 0.9121, 0.3252, 0.9146, 0.3197, 0.95, 0.3104, 0.9476, 0.4194, 0.6915, 0.4201, 0.7333, 0.4123, 0.7402, 0.4097, 0.6966, 0.3104, 0.9476, 0.3197, 0.95, 0.3351, 0.9875, 0.3228, 0.9851, 0.4423, 0.6477, 0.4194, 0.6915, 0.4097, 0.6966, 0.4336, 0.6517, 0.8019, 0.9894, 0.7922, 0.9871, 0.7768, 0.9574, 0.7863, 0.9573, 0.8611, 0.8659, 0.8733, 0.861, 0.8784, 0.8828, 0.8656, 0.8812, 0.9599, 0.2842, 0.9554, 0.3058, 0.9423, 0.3021, 0.9462, 0.2871, 0.8656, 0.8812, 0.8784, 0.8828, 0.8764, 0.9039, 0.8655, 0.9031, 0.9573, 0.2633, 0.9599, 0.2842, 0.9462, 0.2871, 0.9453, 0.2655, 0.8655, 0.9031, 0.8764, 0.9039, 0.8746, 0.9227, 0.8629, 0.9224, 0.9547, 0.2451, 0.9573, 0.2633, 0.9453, 0.2655, 0.9422, 0.2466, 0.8629, 0.9224, 0.8746, 0.9227, 0.8789, 0.9355, 0.8668, 0.9405, 0.9587, 0.2323, 0.9547, 0.2451, 0.9422, 0.2466, 0.9455, 0.2287, 0.8499, 0.9418, 0.8489, 0.9178, 0.8629, 0.9224, 0.8668, 0.9405, 0.9422, 0.2466, 0.9266, 0.2533, 0.9284, 0.2278, 0.9455, 0.2287, 0.1, 0.8577, 0.1173, 0.868, 0.1134, 0.8854, 0.09769, 0.876, 0.9422, 0.2466, 0.9453, 0.2655, 0.9274, 0.2725, 0.9266, 0.2533, 0.1, 0.8577, 0.108, 0.8427, 0.1206, 0.8474, 0.1173, 0.868, 0.9462, 0.2871, 0.9301, 0.2881, 0.9274, 0.2725, 0.9453, 0.2655, 0.8611, 0.8659, 0.8656, 0.8812, 0.8506, 0.8817, 0.8495, 0.8578, 0.9301, 0.2881, 0.9462, 0.2871, 0.9423, 0.3021, 0.9305, 0.3107, 0.8716, 0.8501, 0.8876, 0.8584, 0.8784, 0.8828, 0.8733, 0.861, 0.9599, 0.2842, 0.9688, 0.3092, 0.9544, 0.3162, 0.9554, 0.3058, 0.4198, 0.9303, 0.3901, 0.9273, 0.3937, 0.9083, 0.3937, 0.888, 0.5867, 0.9233, 0.5873, 0.9432, 0.5602, 0.931, 0.5912, 0.8969, 0.4198, 0.9737, 0.3839, 0.9441, 0.3901, 0.9273, 0.4198, 0.9303, 0.5873, 0.9432, 0.591, 0.9607, 0.5555, 0.9673, 0.5602, 0.931, 0.3972, 0.9954, 0.3827, 0.9576, 0.3839, 0.9441, 0.4198, 0.9737, 0.591, 0.9607, 0.5912, 0.9705, 0.5727, 1.0, 0.5555, 0.9673, 0.8636, 0.9729, 0.8668, 0.9405, 0.8789, 0.9355, 0.8876, 0.9707, 0.9587, 0.2323, 0.9455, 0.2287, 0.9431, 0.1947, 0.9688, 0.1945, 0.8499, 0.9418, 0.8668, 0.9405, 0.8636, 0.9729, 0.9431, 0.1947, 0.9455, 0.2287, 0.9284, 0.2278, 0.37, 0.489, 0.3168, 0.4627, 0.3405, 0.4424, 0.3883, 0.47, 0.1809, 0.1413, 0.1604, 0.1675, 0.1598, 0.09244, 0.1782, 0.07352, 0.8598, 0.03968, 0.8585, 0.1064, 0.8347, 0.09867, 0.8426, 0.02916, 0.9469, 0.5681, 0.9796, 0.555, 0.9602, 0.6118, 0.9378, 0.6204, 0.9008, 0.004502, 0.8598, 0.03968, 0.8426, 0.02916, 0.8841, 0.0, 0.9378, 0.6204, 0.9602, 0.6118, 0.9796, 0.6708, 0.9609, 0.672, 0.03154, 0.9693, 0.0427, 0.9206, 0.06117, 0.9184, 0.06117, 0.9665, 0.9413, 0.5206, 0.9275, 0.51, 0.9287, 0.4644, 0.952, 0.4799, 0.2245, 0.8493, 0.2205, 0.7953, 0.244, 0.7786, 0.2562, 0.8302, 0.952, 0.4799, 0.9287, 0.4644, 0.9364, 0.4265, 0.9699, 0.4422, 0.2335, 0.8854, 0.2245, 0.8493, 0.2562, 0.8302, 0.2616, 0.8747, 0.2754, 0.9685, 0.2355, 0.9672, 0.2227, 0.9345, 0.2565, 0.9338, 0.2562, 0.8302, 0.3361, 0.8365, 0.3361, 0.9046, 0.2616, 0.8747, 0.1809, 0.1413, 0.1782, 0.07352, 0.2726, 0.05168, 0.2697, 0.09691, 0.5555, 0.8396, 0.5635, 0.7913, 0.6316, 0.8272, 0.6316, 0.8969, 0.1794, 0.01012, 0.2612, 0.0, 0.2726, 0.05168, 0.1782, 0.07352, 0.5635, 0.7913, 0.6063, 0.789, 0.6316, 0.8272, 0.9699, 0.5465, 0.9413, 0.5206, 0.952, 0.4799, 0.294, 0.8872, 0.2459, 0.9041, 0.2335, 0.8854, 0.2616, 0.8747, 0.2227, 0.9345, 0.2205, 0.9101, 0.2754, 0.9046, 0.2565, 0.9338, 0.4191, 0.4082, 0.4435, 0.4249, 0.3405, 0.4424, 0.3561, 0.3971, 0.1809, 0.1413, 0.2697, 0.09691, 0.2627, 0.113, 0.2265, 0.1526, 0.3051, 0.4233, 0.3561, 0.3971, 0.3405, 0.4424, 0.3168, 0.4627, 0.1809, 0.1413, 0.2265, 0.1526, 0.1851, 0.1967, 0.1604, 0.1675])
me_suzanne.materials.append(mat_material_001)
me_suzanne.use_remesh_fix_poles = True
me_suzanne.use_remesh_preserve_attributes = False
me_suzanne.update()

# ---- objects
ob_light = bpy.data.objects.new('Light', light_light)
ob_camera = bpy.data.objects.new('Camera', cam_camera)
ob_suzanne = bpy.data.objects.new('Suzanne', me_suzanne)

# ---- transforms, parenting, visibility, modifiers, constraints
ob_light.location = (4.076, 1.005, 5.904)
ob_light.rotation_euler = (0.6503, 0.05522, 1.866)
ob_light.lock_rotations_4d = False
ob_light.empty_display_type = 'ARROWS'
ob_light.color = (0.0, 0.0, 0.0, 0.0)
ob_light.lineart.crease_threshold = 0.0
ob_camera.location = (7.359, -6.926, 4.958)
ob_camera.rotation_euler = (1.109, 0.0, 0.8149)
ob_camera.lock_rotations_4d = False
ob_camera.empty_display_type = 'ARROWS'
ob_camera.color = (0.0, 0.0, 0.0, 0.0)
ob_camera.display_type = 'WIRE'
ob_camera.lineart.crease_threshold = 0.0
ob_suzanne.location = (0.0, 0.0, 0.0)
_vg = ob_suzanne.vertex_groups.new(name='Group')

# ---- collection membership
col_collection.objects.link(ob_light)
col_collection.objects.link(ob_camera)
col_collection.objects.link(ob_suzanne)

# ---- scene / render settings (as saved in the file)
scene.camera = ob_camera
scene.frame_start = 1; scene.frame_end = 250; scene.frame_set(1)
scene.render.engine = 'BLENDER_EEVEE_NEXT'
scene.cycles.sampling_pattern = 'TABULATED_SOBOL'
scene.cycles.use_light_tree = False
scene.view_settings.view_transform = 'Filmic'
bpy.context.view_layer.update()
